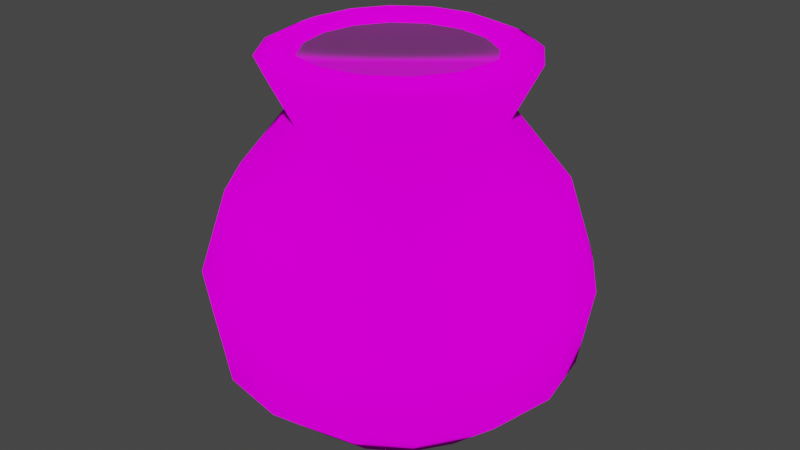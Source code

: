 # Source: Jar.blend  (saved by Blender 3.2.14; exported with 4.5.12 LTS)
import bpy
from mathutils import Matrix  # noqa: F401  (used for matrix-valued properties, if any)

bpy.ops.wm.read_factory_settings(use_empty=True)
scene = bpy.context.scene
scene.name = 'Scene'

# ---- collections
col_collection = bpy.data.collections.new('Collection'); scene.collection.children.link(col_collection)

# ---- images (referenced by path relative to the original .blend; pixels are not part of the script)
import os
ASSET_DIR = os.environ.get("B2B_ASSET_DIR", "")  # directory of the original .blend (textures are referenced by path, not embedded)
HERE = os.path.dirname(os.path.abspath(__file__))  # packed textures are extracted next to this script under _unpacked/

def load_image(name, relpath, width, height, colorspace="sRGB"):
    """Load a texture the original file referenced (path relative to the .blend, or extracted next to this script)."""
    p = next((c for c in (os.path.join(HERE, relpath), os.path.join(ASSET_DIR, relpath)) if relpath and os.path.exists(c)), "")
    if p:
        img = bpy.data.images.load(p, check_existing=True)
        img.name = name
    else:  # same state as the original file: an image datablock whose file is absent (Cycles renders it pink)
        img = bpy.data.images.new(name, width, height)
        img.source = "FILE"
        img.filepath = "//" + (relpath or name)
    img.colorspace_settings.name = colorspace
    return img
img_colorsheet_png = load_image('ColorSheet.png', 'Textures/ColorSheet.png', 1024, 1024, 'sRGB')

# ---- materials (node trees are filled in below, after node groups)
mat_basematerial = bpy.data.materials.new('BaseMaterial')
mat_basematerial.use_transparent_shadow = False
mat_glossmaterial = bpy.data.materials.new('GlossMaterial')
mat_glossmaterial.use_transparent_shadow = False

# ---- material node trees
mat_basematerial.use_nodes = True; mat_basematerial.node_tree.nodes.clear()
_N = mat_basematerial.node_tree.nodes; _L = mat_basematerial.node_tree.links
n0 = _N.new('ShaderNodeOutputMaterial'); n0.name = 'Material Output'; n0.location = (300, 300)
n1 = _N.new('ShaderNodeBsdfDiffuse'); n1.name = 'Diffuse BSDF'; n1.location = (10, 300)
n1.inputs[1].default_value = 1.0
n2 = _N.new('ShaderNodeTexImage'); n2.name = 'Image Texture'; n2.location = (-280, 260)
n2.image = img_colorsheet_png
_L.new(n1.outputs[0], n0.inputs[0])
_L.new(n2.outputs[0], n1.inputs[0])
n0.is_active_output = True
mat_glossmaterial.use_nodes = True; mat_glossmaterial.node_tree.nodes.clear()
_N = mat_glossmaterial.node_tree.nodes; _L = mat_glossmaterial.node_tree.links
n0 = _N.new('ShaderNodeBsdfPrincipled'); n0.name = 'Principled BSDF'; n0.location = (10, 300)
n0.distribution = 'GGX'
n0.subsurface_method = 'RANDOM_WALK_SKIN'
n0.inputs[1].default_value = 0.5
n0.inputs[2].default_value = 0.2
n0.inputs[3].default_value = 0.0
n0.inputs[9].default_value = (0.0, 0.0, 0.0)
n0.inputs[11].default_value = 0.0
n0.inputs[13].default_value = 0.4
n0.inputs[20].default_value = 0.0
n0.inputs[27].default_value = (0.0, 0.0, 0.0, 1.0)
n1 = _N.new('ShaderNodeOutputMaterial'); n1.name = 'Material Output'; n1.location = (300, 300)
n2 = _N.new('ShaderNodeTexImage'); n2.name = 'Image Texture'; n2.location = (-280, 260)
n2.image = img_colorsheet_png
_L.new(n0.outputs[0], n1.inputs[0])
_L.new(n2.outputs[0], n0.inputs[0])
n1.is_active_output = True

# ---- world
world_world = bpy.data.worlds.new('World'); scene.world = world_world
world_world.use_nodes = True; world_world.node_tree.nodes.clear()
_N = world_world.node_tree.nodes; _L = world_world.node_tree.links
n0 = _N.new('ShaderNodeOutputWorld'); n0.name = 'World Output'; n0.location = (300, 300)
n1 = _N.new('ShaderNodeBackground'); n1.name = 'Background'; n1.location = (10, 300)
n1.inputs[0].default_value = (0.05088, 0.05088, 0.05088, 1.0)
_L.new(n1.outputs[0], n0.inputs[0])
n0.is_active_output = True
world_world.color = (0.05088, 0.05088, 0.05088)
world_world.use_sun_shadow = False
world_world.sun_shadow_jitter_overblur = 0.0

# ---- meshes
me_cylinder = bpy.data.meshes.new('Cylinder')
me_cylinder.from_pydata([(7.177e-09, 0.5719, -1.0), (7.773e-09, 0.5364, 0.9439), (0.2189, 0.5284, -1.0), (0.2053, 0.4955, 0.9439), (0.4044, 0.4044, -1.0), (0.3793, 0.3793, 0.9439), (0.5284, 0.2189, -1.0), (0.4955, 0.2053, 0.9439), (0.5719, -2.819e-08, -1.0), (0.5364, -2.69e-08, 0.9439), (0.5284, -0.2189, -1.0), (0.4955, -0.2053, 0.9439), (0.4044, -0.4044, -1.0), (0.3793, -0.3793, 0.9439), (0.2189, -0.5284, -1.0), (0.2053, -0.4955, 0.9439), (-4.282e-08, -0.5719, -1.0), (-3.912e-08, -0.5364, 0.9439), (-0.2189, -0.5284, -1.0), (-0.2053, -0.4955, 0.9439), (-0.4044, -0.4044, -1.0), (-0.3793, -0.3793, 0.9439), (-0.5284, -0.2189, -1.0), (-0.4955, -0.2053, 0.9439), (-0.5719, 3.63e-09, -1.0), (-0.5364, 2.941e-09, 0.9439), (-0.5284, 0.2189, -1.0), (-0.4955, 0.2053, 0.9439), (-0.4044, 0.4044, -1.0), (-0.3793, 0.3793, 0.9439), (-0.2189, 0.5284, -1.0), (-0.2053, 0.4955, 0.9439), (1.162e-09, 0.9307, -0.664), (0.0, 1.0, -0.2423), (2.4e-09, 0.8569, 0.2), (7.717e-09, 0.5397, 0.6), (0.2065, 0.4986, 0.6), (0.3279, 0.7916, 0.2), (0.3827, 0.9239, -0.2423), (0.3562, 0.8599, -0.664), (0.3816, 0.3816, 0.6), (0.6059, 0.6059, 0.2), (0.7071, 0.7071, -0.2423), (0.6581, 0.6581, -0.664), (0.4986, 0.2065, 0.6), (0.7916, 0.3279, 0.2), (0.9239, 0.3827, -0.2423), (0.8599, 0.3562, -0.664), (0.5397, -2.702e-08, 0.6), (0.8569, -3.852e-08, 0.2), (1.0, -4.371e-08, -0.2423), (0.9307, -4.12e-08, -0.664), (0.4986, -0.2065, 0.6), (0.7916, -0.3279, 0.2), (0.9239, -0.3827, -0.2423), (0.8599, -0.3562, -0.664), (0.3816, -0.3816, 0.6), (0.6059, -0.6059, 0.2), (0.7071, -0.7071, -0.2423), (0.6581, -0.6581, -0.664), (0.2065, -0.4986, 0.6), (0.3279, -0.7916, 0.2), (0.3827, -0.9239, -0.2423), (0.3562, -0.8599, -0.664), (-3.946e-08, -0.5397, 0.6), (-7.251e-08, -0.8569, 0.2), (-8.742e-08, -1.0, -0.2423), (-8.02e-08, -0.9307, -0.664), (-0.2065, -0.4986, 0.6), (-0.3279, -0.7916, 0.2), (-0.3827, -0.9239, -0.2423), (-0.3562, -0.8599, -0.664), (-0.3816, -0.3816, 0.6), (-0.6059, -0.6059, 0.2), (-0.7071, -0.7071, -0.2423), (-0.6581, -0.6581, -0.664), (-0.4986, -0.2065, 0.6), (-0.7916, -0.3279, 0.2), (-0.9239, -0.3827, -0.2423), (-0.8599, -0.3562, -0.664), (-0.5397, 3.006e-09, 0.6), (-0.8569, 9.151e-09, 0.2), (-1.0, 1.192e-08, -0.2423), (-0.9307, 1.058e-08, -0.664), (-0.4986, 0.2065, 0.6), (-0.7916, 0.3279, 0.2), (-0.9239, 0.3827, -0.2423), (-0.8599, 0.3562, -0.664), (-0.3816, 0.3816, 0.6), (-0.6059, 0.6059, 0.2), (-0.7071, 0.7071, -0.2423), (-0.6581, 0.6581, -0.664), (-0.2065, 0.4986, 0.6), (-0.3279, 0.7916, 0.2), (-0.3827, 0.9239, -0.2423), (-0.3562, 0.8599, -0.664), (8.333e-09, 0.6805, 0.88), (0.2604, 0.6287, 0.88), (0.4812, 0.4812, 0.88), (0.6287, 0.2604, 0.88), (0.6805, -3.212e-08, 0.88), (0.6287, -0.2604, 0.88), (0.4812, -0.4812, 0.88), (0.2604, -0.6287, 0.88), (-5.115e-08, -0.6805, 0.88), (-0.2604, -0.6287, 0.88), (-0.4812, -0.4812, 0.88), (-0.6287, -0.2604, 0.88), (-0.6805, 5.734e-09, 0.88), (-0.6287, 0.2604, 0.88), (-0.4812, 0.4812, 0.88), (-0.2604, 0.6287, 0.88), (0.1779, 0.4343, 0.8738), (-0.00444, 0.4706, 0.8738), (0.3325, 0.331, 0.8738), (0.4358, 0.1765, 0.8738), (0.472, -0.005884, 0.8738), (0.4358, -0.1882, 0.8738), (0.3325, -0.3428, 0.8738), (0.1779, -0.4461, 0.8738), (-0.00444, -0.4824, 0.8738), (-0.1868, -0.4461, 0.8738), (-0.3414, -0.3428, 0.8738), (-0.4446, -0.1882, 0.8738), (-0.4809, -0.005884, 0.8738), (-0.4446, 0.1765, 0.8738), (-0.3414, 0.331, 0.8738), (-0.1868, 0.4343, 0.8738)], [], [(96, 1, 3, 97), (97, 3, 5, 98), (98, 5, 7, 99), (99, 7, 9, 100), (100, 9, 11, 101), (101, 11, 13, 102), (102, 13, 15, 103), (103, 15, 17, 104), (104, 17, 19, 105), (105, 19, 21, 106), (106, 21, 23, 107), (107, 23, 25, 108), (108, 25, 27, 109), (109, 27, 29, 110), (5, 3, 112, 114), (110, 29, 31, 111), (111, 31, 1, 96), (0, 2, 4, 6, 8, 10, 12, 14, 16, 18, 20, 22, 24, 26, 28, 30), (30, 95, 32, 0), (95, 94, 33, 32), (94, 93, 34, 33), (93, 92, 35, 34), (28, 91, 95, 30), (91, 90, 94, 95), (90, 89, 93, 94), (89, 88, 92, 93), (26, 87, 91, 28), (87, 86, 90, 91), (86, 85, 89, 90), (85, 84, 88, 89), (24, 83, 87, 26), (83, 82, 86, 87), (82, 81, 85, 86), (81, 80, 84, 85), (22, 79, 83, 24), (79, 78, 82, 83), (78, 77, 81, 82), (77, 76, 80, 81), (20, 75, 79, 22), (75, 74, 78, 79), (74, 73, 77, 78), (73, 72, 76, 77), (18, 71, 75, 20), (71, 70, 74, 75), (70, 69, 73, 74), (69, 68, 72, 73), (16, 67, 71, 18), (67, 66, 70, 71), (66, 65, 69, 70), (65, 64, 68, 69), (14, 63, 67, 16), (63, 62, 66, 67), (62, 61, 65, 66), (61, 60, 64, 65), (12, 59, 63, 14), (59, 58, 62, 63), (58, 57, 61, 62), (57, 56, 60, 61), (10, 55, 59, 12), (55, 54, 58, 59), (54, 53, 57, 58), (53, 52, 56, 57), (8, 51, 55, 10), (51, 50, 54, 55), (50, 49, 53, 54), (49, 48, 52, 53), (6, 47, 51, 8), (47, 46, 50, 51), (46, 45, 49, 50), (45, 44, 48, 49), (4, 43, 47, 6), (43, 42, 46, 47), (42, 41, 45, 46), (41, 40, 44, 45), (2, 39, 43, 4), (39, 38, 42, 43), (38, 37, 41, 42), (37, 36, 40, 41), (0, 32, 39, 2), (32, 33, 38, 39), (33, 34, 37, 38), (34, 35, 36, 37), (92, 111, 96, 35), (88, 110, 111, 92), (84, 109, 110, 88), (80, 108, 109, 84), (76, 107, 108, 80), (72, 106, 107, 76), (68, 105, 106, 72), (64, 104, 105, 68), (60, 103, 104, 64), (56, 102, 103, 60), (52, 101, 102, 56), (48, 100, 101, 52), (44, 99, 100, 48), (40, 98, 99, 44), (36, 97, 98, 40), (35, 96, 97, 36), (112, 113, 127, 126, 125, 124, 123, 122, 121, 120, 119, 118, 117, 116, 115, 114), (15, 13, 118, 119), (25, 23, 123, 124), (11, 9, 116, 117), (21, 19, 121, 122), (31, 29, 126, 127), (7, 5, 114, 115), (17, 15, 119, 120), (3, 1, 113, 112), (27, 25, 124, 125), (13, 11, 117, 118), (23, 21, 122, 123), (1, 31, 127, 113), (9, 7, 115, 116), (19, 17, 120, 121), (29, 27, 125, 126)])
me_cylinder.polygons.foreach_set('use_smooth', [True] * 114)
me_cylinder.polygons.foreach_set('material_index', [0, 0, 0, 0, 0, 0, 0, 0, 0, 0, 0, 0, 0, 0, 0, 0, 0, 0, 0, 0, 0, 0, 0, 0, 0, 0, 0, 0, 0, 0, 0, 0, 0, 0, 0, 0, 0, 0, 0, 0, 0, 0, 0, 0, 0, 0, 0, 0, 0, 0, 0, 0, 0, 0, 0, 0, 0, 0, 0, 0, 0, 0, 0, 0, 0, 0, 0, 0, 0, 0, 0, 0, 0, 0, 0, 0, 0, 0, 0, 0, 0, 0, 0, 0, 0, 0, 0, 0, 0, 0, 0, 0, 0, 0, 0, 0, 0, 0, 1, 0, 0, 0, 0, 0, 0, 0, 0, 0, 0, 0, 0, 0, 0, 0])
_uv = me_cylinder.uv_layers.new(name='UVMap')
_uv.uv.foreach_set('vector', [0.4458, 0.5647, 0.4458, 0.5647, 0.4458, 0.5647, 0.4458, 0.5647, 0.4458, 0.5647, 0.4458, 0.5647, 0.4458, 0.5647, 0.4458, 0.5647, 0.4458, 0.5647, 0.4458, 0.5647, 0.4458, 0.5647, 0.4458, 0.5647, 0.4458, 0.5647, 0.4458, 0.5647, 0.4458, 0.5647, 0.4458, 0.5647, 0.4458, 0.5647, 0.4458, 0.5647, 0.4458, 0.5647, 0.4458, 0.5647, 0.4458, 0.5647, 0.4458, 0.5647, 0.4458, 0.5647, 0.4458, 0.5647, 0.4458, 0.5647, 0.4458, 0.5647, 0.4458, 0.5647, 0.4458, 0.5647, 0.4458, 0.5647, 0.4458, 0.5647, 0.4458, 0.5647, 0.4458, 0.5647, 0.4458, 0.5647, 0.4458, 0.5647, 0.4458, 0.5647, 0.4458, 0.5647, 0.4458, 0.5647, 0.4458, 0.5647, 0.4458, 0.5647, 0.4458, 0.5647, 0.4458, 0.5647, 0.4458, 0.5647, 0.4458, 0.5647, 0.4458, 0.5647, 0.4458, 0.5647, 0.4458, 0.5647, 0.4458, 0.5647, 0.4458, 0.5647, 0.4458, 0.5647, 0.4458, 0.5647, 0.4458, 0.5647, 0.4458, 0.5647, 0.4458, 0.5647, 0.4458, 0.5647, 0.4458, 0.5647, 0.4458, 0.5647, 0.4458, 0.5647, 0.4458, 0.5647, 0.4458, 0.5647, 0.4458, 0.5647, 0.4458, 0.5647, 0.4458, 0.5647, 0.4458, 0.5647, 0.4458, 0.5647, 0.4458, 0.5647, 0.4458, 0.5647, 0.4458, 0.5647, 0.4458, 0.5647, 0.4458, 0.5647, 0.4458, 0.5647, 0.4458, 0.5647, 0.4458, 0.5647, 0.4458, 0.5647, 0.4458, 0.5647, 0.4458, 0.5647, 0.4458, 0.5647, 0.4458, 0.5647, 0.4458, 0.5647, 0.4458, 0.5647, 0.4458, 0.5647, 0.4458, 0.5647, 0.4458, 0.5647, 0.4458, 0.5647, 0.4458, 0.5647, 0.4458, 0.5647, 0.4458, 0.5647, 0.4458, 0.5647, 0.4458, 0.5647, 0.4458, 0.5647, 0.4458, 0.5647, 0.4458, 0.5647, 0.4458, 0.5647, 0.4458, 0.5647, 0.4458, 0.5647, 0.4458, 0.5647, 0.4458, 0.5647, 0.4458, 0.5647, 0.4458, 0.5647, 0.4458, 0.5647, 0.4458, 0.5647, 0.4458, 0.5647, 0.4458, 0.5647, 0.4458, 0.5647, 0.4458, 0.5647, 0.4458, 0.5647, 0.4458, 0.5647, 0.4458, 0.5647, 0.4458, 0.5647, 0.4458, 0.5647, 0.4458, 0.5647, 0.4458, 0.5647, 0.4458, 0.5647, 0.4458, 0.5647, 0.4458, 0.5647, 0.4458, 0.5647, 0.4458, 0.5647, 0.4458, 0.5647, 0.4458, 0.5647, 0.4458, 0.5647, 0.4458, 0.5647, 0.4458, 0.5647, 0.4458, 0.5647, 0.4458, 0.5647, 0.4458, 0.5647, 0.4458, 0.5647, 0.4458, 0.5647, 0.4458, 0.5647, 0.4458, 0.5647, 0.4458, 0.5647, 0.4458, 0.5647, 0.4458, 0.5647, 0.4458, 0.5647, 0.4458, 0.5647, 0.4458, 0.5647, 0.4458, 0.5647, 0.4458, 0.5647, 0.4458, 0.5647, 0.4458, 0.5647, 0.4458, 0.5647, 0.4458, 0.5647, 0.4458, 0.5647, 0.4458, 0.5647, 0.4458, 0.5647, 0.4458, 0.5647, 0.4458, 0.5647, 0.4458, 0.5647, 0.4458, 0.5647, 0.4458, 0.5647, 0.4458, 0.5647, 0.4458, 0.5647, 0.4458, 0.5647, 0.4458, 0.5647, 0.4458, 0.5647, 0.4458, 0.5647, 0.4458, 0.5647, 0.4458, 0.5647, 0.4458, 0.5647, 0.4458, 0.5647, 0.4458, 0.5647, 0.4458, 0.5647, 0.4458, 0.5647, 0.4458, 0.5647, 0.4458, 0.5647, 0.4458, 0.5647, 0.4458, 0.5647, 0.4458, 0.5647, 0.4458, 0.5647, 0.4458, 0.5647, 0.4458, 0.5647, 0.4458, 0.5647, 0.4458, 0.5647, 0.4458, 0.5647, 0.4458, 0.5647, 0.4458, 0.5647, 0.4458, 0.5647, 0.4458, 0.5647, 0.4458, 0.5647, 0.4458, 0.5647, 0.4458, 0.5647, 0.4458, 0.5647, 0.4458, 0.5647, 0.4458, 0.5647, 0.4458, 0.5647, 0.4458, 0.5647, 0.4458, 0.5647, 0.4458, 0.5647, 0.4458, 0.5647, 0.4458, 0.5647, 0.4458, 0.5647, 0.4458, 0.5647, 0.4458, 0.5647, 0.4458, 0.5647, 0.4458, 0.5647, 0.4458, 0.5647, 0.4458, 0.5647, 0.4458, 0.5647, 0.4458, 0.5647, 0.4458, 0.5647, 0.4458, 0.5647, 0.4458, 0.5647, 0.4458, 0.5647, 0.4458, 0.5647, 0.4458, 0.5647, 0.4458, 0.5647, 0.4458, 0.5647, 0.4458, 0.5647, 0.4458, 0.5647, 0.4458, 0.5647, 0.4458, 0.5647, 0.4458, 0.5647, 0.4458, 0.5647, 0.4458, 0.5647, 0.4458, 0.5647, 0.4458, 0.5647, 0.4458, 0.5647, 0.4458, 0.5647, 0.4458, 0.5647, 0.4458, 0.5647, 0.4458, 0.5647, 0.4458, 0.5647, 0.4458, 0.5647, 0.4458, 0.5647, 0.4458, 0.5647, 0.4458, 0.5647, 0.4458, 0.5647, 0.4458, 0.5647, 0.4458, 0.5647, 0.4458, 0.5647, 0.4458, 0.5647, 0.4458, 0.5647, 0.4458, 0.5647, 0.4458, 0.5647, 0.4458, 0.5647, 0.4458, 0.5647, 0.4458, 0.5647, 0.4458, 0.5647, 0.4458, 0.5647, 0.4458, 0.5647, 0.4458, 0.5647, 0.4458, 0.5647, 0.4458, 0.5647, 0.4458, 0.5647, 0.4458, 0.5647, 0.4458, 0.5647, 0.4458, 0.5647, 0.4458, 0.5647, 0.4458, 0.5647, 0.4458, 0.5647, 0.4458, 0.5647, 0.4458, 0.5647, 0.4458, 0.5647, 0.4458, 0.5647, 0.4458, 0.5647, 0.4458, 0.5647, 0.4458, 0.5647, 0.4458, 0.5647, 0.4458, 0.5647, 0.4458, 0.5647, 0.4458, 0.5647, 0.4458, 0.5647, 0.4458, 0.5647, 0.4458, 0.5647, 0.4458, 0.5647, 0.4458, 0.5647, 0.4458, 0.5647, 0.4458, 0.5647, 0.4458, 0.5647, 0.4458, 0.5647, 0.4458, 0.5647, 0.4458, 0.5647, 0.4458, 0.5647, 0.4458, 0.5647, 0.4458, 0.5647, 0.4458, 0.5647, 0.4458, 0.5647, 0.4458, 0.5647, 0.4458, 0.5647, 0.4458, 0.5647, 0.4458, 0.5647, 0.4458, 0.5647, 0.4458, 0.5647, 0.4458, 0.5647, 0.4458, 0.5647, 0.4458, 0.5647, 0.4458, 0.5647, 0.4458, 0.5647, 0.4458, 0.5647, 0.4458, 0.5647, 0.4458, 0.5647, 0.4458, 0.5647, 0.4458, 0.5647, 0.4458, 0.5647, 0.4458, 0.5647, 0.4458, 0.5647, 0.4458, 0.5647, 0.4458, 0.5647, 0.4458, 0.5647, 0.4458, 0.5647, 0.4458, 0.5647, 0.4458, 0.5647, 0.4458, 0.5647, 0.4458, 0.5647, 0.4458, 0.5647, 0.4458, 0.5647, 0.4458, 0.5647, 0.4458, 0.5647, 0.4458, 0.5647, 0.4458, 0.5647, 0.4458, 0.5647, 0.4458, 0.5647, 0.4458, 0.5647, 0.4458, 0.5647, 0.4458, 0.5647, 0.4458, 0.5647, 0.4458, 0.5647, 0.4458, 0.5647, 0.4458, 0.5647, 0.4458, 0.5647, 0.4458, 0.5647, 0.4458, 0.5647, 0.4458, 0.5647, 0.4458, 0.5647, 0.4458, 0.5647, 0.4458, 0.5647, 0.4458, 0.5647, 0.4458, 0.5647, 0.4458, 0.5647, 0.4458, 0.5647, 0.4458, 0.5647, 0.4458, 0.5647, 0.4458, 0.5647, 0.4458, 0.5647, 0.4458, 0.5647, 0.4458, 0.5647, 0.4458, 0.5647, 0.4458, 0.5647, 0.4458, 0.5647, 0.4458, 0.5647, 0.4458, 0.5647, 0.4458, 0.5647, 0.4458, 0.5647, 0.4458, 0.5647, 0.4458, 0.5647, 0.4458, 0.5647, 0.4458, 0.5647, 0.4458, 0.5647, 0.4458, 0.5647, 0.4458, 0.5647, 0.4458, 0.5647, 0.4458, 0.5647, 0.4458, 0.5647, 0.4458, 0.5647, 0.4458, 0.5647, 0.4458, 0.5647, 0.4458, 0.5647, 0.4458, 0.5647, 0.4458, 0.5647, 0.4458, 0.5647, 0.4458, 0.5647, 0.4458, 0.5647, 0.4458, 0.5647, 0.4458, 0.5647, 0.4458, 0.5647, 0.4458, 0.5647, 0.4458, 0.5647, 0.4458, 0.5647, 0.4458, 0.5647, 0.4458, 0.5647, 0.4458, 0.5647, 0.4458, 0.5647, 0.4458, 0.5647, 0.4458, 0.5647, 0.4458, 0.5647, 0.4458, 0.5647, 0.4458, 0.5647, 0.4458, 0.5647, 0.4458, 0.5647, 0.4458, 0.5647, 0.4458, 0.5647, 0.4458, 0.5647, 0.4458, 0.5647, 0.4458, 0.5647, 0.4458, 0.5647, 0.4458, 0.5647, 0.4458, 0.5647, 0.4458, 0.5647, 0.4458, 0.5647, 0.4458, 0.5647, 0.4458, 0.5647, 0.4458, 0.5647, 0.4458, 0.5647, 0.4458, 0.5647, 0.4458, 0.5647, 0.4458, 0.5647, 0.4458, 0.5647, 0.4458, 0.5647, 0.4458, 0.5647, 0.4458, 0.5647, 0.4458, 0.5647, 0.4458, 0.5647, 0.4458, 0.5647, 0.4458, 0.5647, 0.4458, 0.5647, 0.4458, 0.5647, 0.1958, 0.3259, 0.1958, 0.3259, 0.1958, 0.3259, 0.1958, 0.3259, 0.1958, 0.3259, 0.1958, 0.3259, 0.1958, 0.3259, 0.1958, 0.3259, 0.1958, 0.3259, 0.1958, 0.3259, 0.1958, 0.3259, 0.1958, 0.3259, 0.1958, 0.3259, 0.1958, 0.3259, 0.1958, 0.3259, 0.1958, 0.3259, 0.4458, 0.5647, 0.4458, 0.5647, 0.4458, 0.5647, 0.4458, 0.5647, 0.4458, 0.5647, 0.4458, 0.5647, 0.4458, 0.5647, 0.4458, 0.5647, 0.4458, 0.5647, 0.4458, 0.5647, 0.4458, 0.5647, 0.4458, 0.5647, 0.4458, 0.5647, 0.4458, 0.5647, 0.4458, 0.5647, 0.4458, 0.5647, 0.4458, 0.5647, 0.4458, 0.5647, 0.4458, 0.5647, 0.4458, 0.5647, 0.4458, 0.5647, 0.4458, 0.5647, 0.4458, 0.5647, 0.4458, 0.5647, 0.4458, 0.5647, 0.4458, 0.5647, 0.4458, 0.5647, 0.4458, 0.5647, 0.4458, 0.5647, 0.4458, 0.5647, 0.4458, 0.5647, 0.4458, 0.5647, 0.4458, 0.5647, 0.4458, 0.5647, 0.4458, 0.5647, 0.4458, 0.5647, 0.4458, 0.5647, 0.4458, 0.5647, 0.4458, 0.5647, 0.4458, 0.5647, 0.4458, 0.5647, 0.4458, 0.5647, 0.4458, 0.5647, 0.4458, 0.5647, 0.4458, 0.5647, 0.4458, 0.5647, 0.4458, 0.5647, 0.4458, 0.5647, 0.4458, 0.5647, 0.4458, 0.5647, 0.4458, 0.5647, 0.4458, 0.5647, 0.4458, 0.5647, 0.4458, 0.5647, 0.4458, 0.5647, 0.4458, 0.5647, 0.4458, 0.5647, 0.4458, 0.5647, 0.4458, 0.5647, 0.4458, 0.5647])
me_cylinder.materials.append(mat_basematerial)
me_cylinder.materials.append(mat_glossmaterial)
me_cylinder.update()

# ---- objects
ob_jar = bpy.data.objects.new('Jar', me_cylinder)

# ---- transforms, parenting, visibility, modifiers, constraints
ob_jar.location = (0.0, 0.0, 0.0)

# ---- collection membership
col_collection.objects.link(ob_jar)

# ---- scene / render settings (as saved in the file)
scene.frame_start = 1; scene.frame_end = 250; scene.frame_set(1)
scene.render.engine = 'BLENDER_EEVEE_NEXT'
scene.cycles.sampling_pattern = 'TABULATED_SOBOL'
scene.cycles.use_light_tree = False
scene.view_settings.view_transform = 'Filmic'
bpy.context.view_layer.update()

# ---- added for rendering (the .blend has no active camera and no usable light): camera, sun
cam_auto = bpy.data.cameras.new('AutoCamera')
cam_auto.lens = 50.0
cam_auto.sensor_width = 36.0
cam_auto.clip_end = 1000.0
ob_auto_camera = bpy.data.objects.new('AutoCamera', cam_auto)
scene.collection.objects.link(ob_auto_camera)
ob_auto_camera.location = (3.17541, -3.81049, 2.51229)
ob_auto_camera.rotation_euler = (1.09748, -7.21219e-08, 0.694738)
scene.camera = ob_auto_camera
light_auto_sun = bpy.data.lights.new('AutoSun', 'SUN')
light_auto_sun.energy = 3.0
light_auto_sun.angle = 0.0523599
ob_auto_sun = bpy.data.objects.new('AutoSun', light_auto_sun)
scene.collection.objects.link(ob_auto_sun)
ob_auto_sun.rotation_euler = (0.872665, 0.174533, 0.523599)
bpy.context.view_layer.update()
